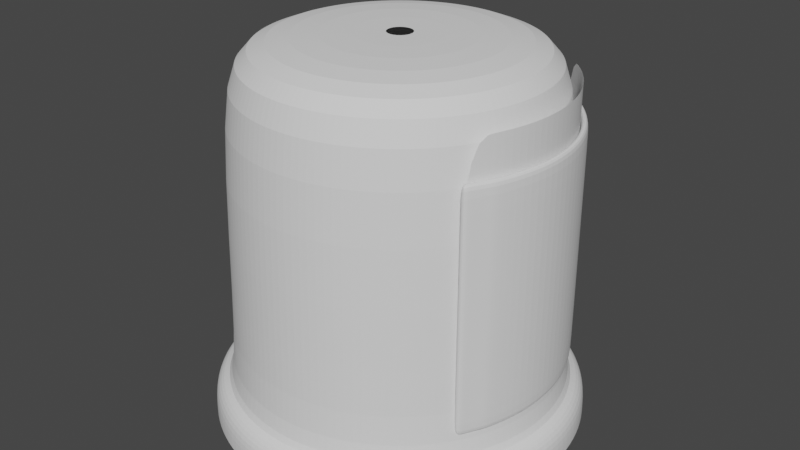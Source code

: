 # Source: Lightv1.blend  (saved by Blender 3.4.6; exported with 4.5.12 LTS)
import bpy
from mathutils import Matrix  # noqa: F401  (used for matrix-valued properties, if any)

bpy.ops.wm.read_factory_settings(use_empty=True)
scene = bpy.context.scene
scene.name = 'Scene'

# ---- collections
col_collection = bpy.data.collections.new('Collection'); scene.collection.children.link(col_collection)

# ---- world
world_world = bpy.data.worlds.new('World'); scene.world = world_world
world_world.use_nodes = True; world_world.node_tree.nodes.clear()
_N = world_world.node_tree.nodes; _L = world_world.node_tree.links
n0 = _N.new('ShaderNodeOutputWorld'); n0.name = 'World Output'; n0.location = (300, 300)
n1 = _N.new('ShaderNodeBackground'); n1.name = 'Background'; n1.location = (10, 300)
n1.inputs[0].default_value = (0.05088, 0.05088, 0.05088, 1.0)
_L.new(n1.outputs[0], n0.inputs[0])
n0.is_active_output = True
world_world.color = (0.05088, 0.05088, 0.05088)
world_world.use_sun_shadow = False
world_world.sun_shadow_jitter_overblur = 0.0

# ---- meshes
me_circle = bpy.data.meshes.new('Circle')
me_circle.from_pydata([(0.0, 1.0, 0.0), (-0.1951, 0.9808, 0.0), (-0.3827, 0.9239, 0.0), (-0.5556, 0.8315, 0.0), (-0.7071, 0.7071, 0.0), (-0.8315, 0.5556, 0.0), (-0.9239, 0.3827, 0.0), (-0.9808, 0.1951, 0.0), (-1.0, 0.0, 0.0), (-0.9808, -0.1951, 0.0), (-0.9239, -0.3827, 0.0), (-0.8315, -0.5556, 0.0), (-0.7071, -0.7071, 0.0), (-0.5556, -0.8315, 0.0), (-0.3827, -0.9239, 0.0), (-0.1951, -0.9808, 0.0), (0.0, -1.0, 0.0), (0.1951, -0.9808, 0.0), (0.3827, -0.9239, 0.0), (0.5556, -0.8315, 0.0), (0.7071, -0.7071, 0.0), (0.8315, -0.5556, 0.0), (0.9239, -0.3827, 0.0), (0.9808, -0.1951, 0.0), (1.0, 0.0, 0.0), (0.9808, 0.1951, 0.0), (0.9239, 0.3827, 0.0), (0.8315, 0.5556, 0.0), (0.7071, 0.7071, 0.0), (0.5556, 0.8315, 0.0), (0.3827, 0.9239, 0.0), (0.1951, 0.9808, 0.0), (-1.561e-09, 0.871, 0.1969), (-0.1699, 0.8543, 0.1969), (-0.3333, 0.8047, 0.1969), (-0.4839, 0.7243, 0.1969), (-0.6159, 0.6159, 0.1969), (-0.7243, 0.4839, 0.1969), (-0.8047, 0.3333, 0.1969), (-0.8543, 0.1699, 0.1969), (-0.871, 1.922e-09, 0.1969), (-0.8543, -0.1699, 0.1969), (-0.8047, -0.3333, 0.1969), (-0.7243, -0.4839, 0.1969), (-0.6159, -0.6159, 0.1969), (-0.4839, -0.7243, 0.1969), (-0.3333, -0.8047, 0.1969), (-0.1699, -0.8543, 0.1969), (-1.561e-09, -0.871, 0.1969), (0.1699, -0.8543, 0.1969), (0.3333, -0.8047, 0.1969), (0.4839, -0.7243, 0.1969), (0.6159, -0.6159, 0.1969), (0.7243, -0.4839, 0.1969), (0.8047, -0.3333, 0.1969), (0.8543, -0.1699, 0.1969), (0.871, 1.922e-09, 0.1969), (0.8543, 0.1699, 0.1969), (0.8047, 0.3333, 0.1969), (0.7243, 0.4839, 0.1969), (0.6159, 0.6159, 0.1969), (0.4839, 0.7243, 0.1969), (0.3333, 0.8047, 0.1969), (0.1699, 0.8543, 0.1969), (-1.561e-09, 0.871, 1.843), (-0.1699, 0.8543, 1.843), (-0.3333, 0.8047, 1.843), (-0.4839, 0.7243, 1.843), (-0.6159, 0.6159, 1.843), (-0.7243, 0.4839, 1.843), (-0.8047, 0.3333, 1.843), (-0.8543, 0.1699, 1.843), (-0.871, 1.922e-09, 1.843), (-0.8543, -0.1699, 1.843), (-0.8047, -0.3333, 1.843), (-0.7243, -0.4839, 1.843), (-0.6159, -0.6159, 1.843), (-0.4839, -0.7243, 1.843), (-0.3333, -0.8047, 1.843), (-0.1699, -0.8543, 1.843), (-1.561e-09, -0.871, 1.843), (0.1699, -0.8543, 1.843), (0.3333, -0.8047, 1.843), (0.4839, -0.7243, 1.843), (0.6159, -0.6159, 1.843), (0.7243, -0.4839, 1.843), (0.8047, -0.3333, 1.843), (0.8543, -0.1699, 1.843), (0.871, 1.922e-09, 1.843), (0.8543, 0.1699, 1.843), (0.8047, 0.3333, 1.843), (0.7243, 0.4839, 1.843), (0.6159, 0.6159, 1.843), (0.4839, 0.7243, 1.843), (0.3333, 0.8047, 1.843), (0.1699, 0.8543, 1.843), (-9.01e-10, 0.7258, 2.04), (-0.1416, 0.7118, 2.04), (-0.2777, 0.6705, 2.04), (-0.4032, 0.6035, 2.04), (-0.5132, 0.5132, 2.04), (-0.6035, 0.4032, 2.04), (-0.6705, 0.2777, 2.04), (-0.7118, 0.1416, 2.04), (-0.7258, 2.93e-09, 2.04), (-0.7118, -0.1416, 2.04), (-0.6705, -0.2777, 2.04), (-0.6035, -0.4032, 2.04), (-0.5132, -0.5132, 2.04), (-0.4032, -0.6035, 2.04), (-0.2777, -0.6705, 2.04), (-0.1416, -0.7118, 2.04), (-9.01e-10, -0.7258, 2.04), (0.1416, -0.7118, 2.04), (0.2777, -0.6705, 2.04), (0.4032, -0.6035, 2.04), (0.5132, -0.5132, 2.04), (0.6035, -0.4032, 2.04), (0.6705, -0.2777, 2.04), (0.7118, -0.1416, 2.04), (0.7258, 2.93e-09, 2.04), (0.7118, 0.1416, 2.04), (0.6705, 0.2777, 2.04), (0.6035, 0.4032, 2.04), (0.5132, 0.5132, 2.04), (0.4032, 0.6035, 2.04), (0.2777, 0.6705, 2.04), (0.1416, 0.7118, 2.04), (3.301e-09, 0.06653, 2.04), (-0.01298, 0.06525, 2.04), (-0.02546, 0.06146, 2.04), (-0.03696, 0.05531, 2.04), (-0.04704, 0.04704, 2.04), (-0.05531, 0.03696, 2.04), (-0.06146, 0.02546, 2.04), (-0.06525, 0.01298, 2.04), (-0.06653, 2.686e-10, 2.04), (-0.06525, -0.01298, 2.04), (-0.06146, -0.02546, 2.04), (-0.05531, -0.03696, 2.04), (-0.04704, -0.04704, 2.04), (-0.03696, -0.05531, 2.04), (-0.02546, -0.06146, 2.04), (-0.01298, -0.06525, 2.04), (3.301e-09, -0.06653, 2.04), (0.01298, -0.06525, 2.04), (0.02546, -0.06146, 2.04), (0.03696, -0.05531, 2.04), (0.04704, -0.04704, 2.04), (0.05531, -0.03696, 2.04), (0.06146, -0.02546, 2.04), (0.06525, -0.01298, 2.04), (0.06653, 2.686e-10, 2.04), (0.06525, 0.01298, 2.04), (0.06146, 0.02546, 2.04), (0.05531, 0.03696, 2.04), (0.04704, 0.04704, 2.04), (0.03696, 0.05531, 2.04), (0.02546, 0.06146, 2.04), (0.01298, 0.06525, 2.04), (0.0, 1.0, 0.1369), (-7.3e-10, 0.9397, 0.1969), (-0.1833, 0.9217, 0.1969), (-0.1951, 0.9808, 0.1369), (-0.3596, 0.8682, 0.1969), (-0.3827, 0.9239, 0.1369), (-0.5221, 0.7813, 0.1969), (-0.5556, 0.8315, 0.1369), (-0.6645, 0.6645, 0.1969), (-0.7071, 0.7071, 0.1369), (-0.7813, 0.5221, 0.1969), (-0.8315, 0.5556, 0.1369), (-0.8682, 0.3596, 0.1969), (-0.9239, 0.3827, 0.1369), (-0.9217, 0.1833, 0.1969), (-0.9808, 0.1951, 0.1369), (-0.9397, 8.984e-10, 0.1969), (-1.0, 0.0, 0.1369), (-0.9217, -0.1833, 0.1969), (-0.9808, -0.1951, 0.1369), (-0.8682, -0.3596, 0.1969), (-0.9239, -0.3827, 0.1369), (-0.7813, -0.5221, 0.1969), (-0.8315, -0.5556, 0.1369), (-0.6645, -0.6645, 0.1969), (-0.7071, -0.7071, 0.1369), (-0.5221, -0.7813, 0.1969), (-0.5556, -0.8315, 0.1369), (-0.3596, -0.8682, 0.1969), (-0.3827, -0.9239, 0.1369), (-0.1833, -0.9217, 0.1969), (-0.1951, -0.9808, 0.1369), (-7.3e-10, -0.9397, 0.1969), (0.0, -1.0, 0.1369), (0.1833, -0.9217, 0.1969), (0.1951, -0.9808, 0.1369), (0.3596, -0.8682, 0.1969), (0.3827, -0.9239, 0.1369), (0.5221, -0.7813, 0.1969), (0.5556, -0.8315, 0.1369), (0.6645, -0.6645, 0.1969), (0.7071, -0.7071, 0.1369), (0.7813, -0.5221, 0.1969), (0.8315, -0.5556, 0.1369), (0.8682, -0.3596, 0.1969), (0.9239, -0.3827, 0.1369), (0.9217, -0.1833, 0.1969), (0.9808, -0.1951, 0.1369), (0.9397, 8.984e-10, 0.1969), (1.0, 0.0, 0.1369), (0.9217, 0.1833, 0.1969), (0.9808, 0.1951, 0.1369), (0.8682, 0.3596, 0.1969), (0.9239, 0.3827, 0.1369), (0.7813, 0.5221, 0.1969), (0.8315, 0.5556, 0.1369), (0.6645, 0.6645, 0.1969), (0.7071, 0.7071, 0.1369), (0.5221, 0.7813, 0.1969), (0.5556, 0.8315, 0.1369), (0.3596, 0.8682, 0.1969), (0.3827, 0.9239, 0.1369), (0.1833, 0.9217, 0.1969), (0.1951, 0.9808, 0.1369), (0.7243, -0.4839, 0.1969), (0.8047, -0.3333, 0.1969), (0.8543, -0.1699, 0.1969), (0.871, 1.922e-09, 0.1969), (0.8543, 0.1699, 0.1969), (0.8047, 0.3333, 0.1969), (0.7243, 0.4839, 0.1969), (0.6159, 0.6159, 0.1969), (0.4839, 0.7243, 0.1969), (0.7243, -0.4839, 1.843), (0.8047, -0.3333, 1.843), (0.8543, -0.1699, 1.843), (0.871, 1.922e-09, 1.843), (0.8543, 0.1699, 1.843), (0.8047, 0.3333, 1.843), (0.7243, 0.4839, 1.843), (0.6159, 0.6159, 1.843), (0.4839, 0.7243, 1.843)], [], [(196, 194, 49, 50), (170, 168, 36, 37), (198, 196, 50, 51), (172, 170, 37, 38), (164, 162, 33, 34), (200, 198, 51, 52), (174, 172, 38, 39), (202, 200, 52, 53), (176, 174, 39, 40), (204, 202, 53, 54), (178, 176, 40, 41), (206, 204, 54, 55), (180, 178, 41, 42), (208, 206, 55, 56), (182, 180, 42, 43), (210, 208, 56, 57), (184, 182, 43, 44), (212, 210, 57, 58), (186, 184, 44, 45), (214, 212, 58, 59), (188, 186, 45, 46), (216, 214, 59, 60), (190, 188, 46, 47), (161, 222, 63, 32), (218, 216, 60, 61), (192, 190, 47, 48), (166, 164, 34, 35), (220, 218, 61, 62), (194, 192, 48, 49), (168, 166, 35, 36), (222, 220, 62, 63), (12, 11, 183, 185), (26, 25, 211, 213), (13, 12, 185, 187), (27, 26, 213, 215), (14, 13, 187, 189), (1, 0, 160, 163), (28, 27, 215, 217), (15, 14, 189, 191), (2, 1, 163, 165), (29, 28, 217, 219), (16, 15, 191, 193), (3, 2, 165, 167), (30, 29, 219, 221), (17, 16, 193, 195), (4, 3, 167, 169), (31, 30, 221, 223), (18, 17, 195, 197), (5, 4, 169, 171), (0, 31, 223, 160), (19, 18, 197, 199), (6, 5, 171, 173), (20, 19, 199, 201), (7, 6, 173, 175), (21, 20, 201, 203), (8, 7, 175, 177), (22, 21, 203, 205), (9, 8, 177, 179), (23, 22, 205, 207), (10, 9, 179, 181), (24, 23, 207, 209), (11, 10, 181, 183), (25, 24, 209, 211), (47, 46, 78, 79), (34, 33, 65, 66), (61, 60, 92, 93), (48, 47, 79, 80), (35, 34, 66, 67), (62, 61, 93, 94), (49, 48, 80, 81), (36, 35, 67, 68), (63, 62, 94, 95), (50, 49, 81, 82), (37, 36, 68, 69), (32, 63, 95, 64), (51, 50, 82, 83), (38, 37, 69, 70), (52, 51, 83, 84), (39, 38, 70, 71), (53, 52, 84, 85), (40, 39, 71, 72), (54, 53, 85, 86), (41, 40, 72, 73), (55, 54, 86, 87), (42, 41, 73, 74), (56, 55, 87, 88), (43, 42, 74, 75), (57, 56, 88, 89), (44, 43, 75, 76), (58, 57, 89, 90), (45, 44, 76, 77), (59, 58, 90, 91), (46, 45, 77, 78), (33, 32, 64, 65), (60, 59, 91, 92), (82, 81, 113, 114), (69, 68, 100, 101), (64, 95, 127, 96), (83, 82, 114, 115), (70, 69, 101, 102), (84, 83, 115, 116), (71, 70, 102, 103), (85, 84, 116, 117), (72, 71, 103, 104), (86, 85, 117, 118), (73, 72, 104, 105), (87, 86, 118, 119), (74, 73, 105, 106), (88, 87, 119, 120), (75, 74, 106, 107), (89, 88, 120, 121), (76, 75, 107, 108), (90, 89, 121, 122), (77, 76, 108, 109), (91, 90, 122, 123), (78, 77, 109, 110), (65, 64, 96, 97), (92, 91, 123, 124), (79, 78, 110, 111), (66, 65, 97, 98), (93, 92, 124, 125), (80, 79, 111, 112), (67, 66, 98, 99), (94, 93, 125, 126), (81, 80, 112, 113), (68, 67, 99, 100), (95, 94, 126, 127), (117, 116, 148, 149), (104, 103, 135, 136), (118, 117, 149, 150), (105, 104, 136, 137), (119, 118, 150, 151), (106, 105, 137, 138), (120, 119, 151, 152), (107, 106, 138, 139), (121, 120, 152, 153), (108, 107, 139, 140), (122, 121, 153, 154), (109, 108, 140, 141), (123, 122, 154, 155), (110, 109, 141, 142), (97, 96, 128, 129), (124, 123, 155, 156), (111, 110, 142, 143), (98, 97, 129, 130), (125, 124, 156, 157), (112, 111, 143, 144), (99, 98, 130, 131), (126, 125, 157, 158), (113, 112, 144, 145), (100, 99, 131, 132), (127, 126, 158, 159), (114, 113, 145, 146), (101, 100, 132, 133), (96, 127, 159, 128), (115, 114, 146, 147), (102, 101, 133, 134), (116, 115, 147, 148), (103, 102, 134, 135), (163, 160, 161, 162), (165, 163, 162, 164), (167, 165, 164, 166), (169, 167, 166, 168), (171, 169, 168, 170), (173, 171, 170, 172), (175, 173, 172, 174), (177, 175, 174, 176), (179, 177, 176, 178), (181, 179, 178, 180), (183, 181, 180, 182), (185, 183, 182, 184), (187, 185, 184, 186), (189, 187, 186, 188), (191, 189, 188, 190), (193, 191, 190, 192), (195, 193, 192, 194), (197, 195, 194, 196), (199, 197, 196, 198), (201, 199, 198, 200), (203, 201, 200, 202), (205, 203, 202, 204), (207, 205, 204, 206), (209, 207, 206, 208), (211, 209, 208, 210), (213, 211, 210, 212), (215, 213, 212, 214), (217, 215, 214, 216), (219, 217, 216, 218), (221, 219, 218, 220), (223, 221, 220, 222), (160, 223, 222, 161), (162, 161, 32, 33), (232, 231, 240, 241), (225, 224, 233, 234), (226, 225, 234, 235), (227, 226, 235, 236), (228, 227, 236, 237), (229, 228, 237, 238), (230, 229, 238, 239), (231, 230, 239, 240)])
_uv = me_circle.uv_layers.new(name='UVMap')
_uv.uv.foreach_set('vector', [0.0, 0.0, 0.0, 0.0, 0.0, 0.0, 0.0, 0.0, 0.0, 0.0, 0.0, 0.0, 0.0, 0.0, 0.0, 0.0, 0.0, 0.0, 0.0, 0.0, 0.0, 0.0, 0.0, 0.0, 0.0, 0.0, 0.0, 0.0, 0.0, 0.0, 0.0, 0.0, 0.0, 0.0, 0.0, 0.0, 0.0, 0.0, 0.0, 0.0, 0.0, 0.0, 0.0, 0.0, 0.0, 0.0, 0.0, 0.0, 0.0, 0.0, 0.0, 0.0, 0.0, 0.0, 0.0, 0.0, 0.0, 0.0, 0.0, 0.0, 0.0, 0.0, 0.0, 0.0, 0.0, 0.0, 0.0, 0.0, 0.0, 0.0, 0.0, 0.0, 0.0, 0.0, 0.0, 0.0, 0.0, 0.0, 0.0, 0.0, 0.0, 0.0, 0.0, 0.0, 0.0, 0.0, 0.0, 0.0, 0.0, 0.0, 0.0, 0.0, 0.0, 0.0, 0.0, 0.0, 0.0, 0.0, 0.0, 0.0, 0.0, 0.0, 0.0, 0.0, 0.0, 0.0, 0.0, 0.0, 0.0, 0.0, 0.0, 0.0, 0.0, 0.0, 0.0, 0.0, 0.0, 0.0, 0.0, 0.0, 0.0, 0.0, 0.0, 0.0, 0.0, 0.0, 0.0, 0.0, 0.0, 0.0, 0.0, 0.0, 0.0, 0.0, 0.0, 0.0, 0.0, 0.0, 0.0, 0.0, 0.0, 0.0, 0.0, 0.0, 0.0, 0.0, 0.0, 0.0, 0.0, 0.0, 0.0, 0.0, 0.0, 0.0, 0.0, 0.0, 0.0, 0.0, 0.0, 0.0, 0.0, 0.0, 0.0, 0.0, 0.0, 0.0, 0.0, 0.0, 0.0, 0.0, 0.0, 0.0, 0.0, 0.0, 0.0, 0.0, 0.0, 0.0, 0.0, 0.0, 0.0, 0.0, 0.0, 0.0, 0.0, 0.0, 0.0, 0.0, 0.0, 0.0, 0.0, 0.0, 0.0, 0.0, 0.0, 0.0, 0.0, 0.0, 0.0, 0.0, 0.0, 0.0, 0.0, 0.0, 0.0, 0.0, 0.0, 0.0, 0.0, 0.0, 0.0, 0.0, 0.0, 0.0, 0.0, 0.0, 0.0, 0.0, 0.0, 0.0, 0.0, 0.0, 0.0, 0.0, 0.0, 0.0, 0.0, 0.0, 0.0, 0.0, 0.0, 0.0, 0.0, 0.0, 0.0, 0.0, 0.0, 0.0, 0.0, 0.0, 0.0, 0.0, 0.0, 0.0, 0.0, 0.0, 0.0, 0.0, 0.0, 0.0, 0.0, 0.0, 0.0, 0.0, 0.0, 0.0, 0.0, 0.0, 0.0, 0.0, 0.0, 0.0, 0.0, 0.0, 0.0, 0.0, 0.0, 0.0, 0.0, 0.0, 0.0, 0.0, 0.0, 0.0, 0.0, 0.0, 0.0, 0.0, 0.0, 0.0, 0.0, 0.0, 0.0, 0.0, 0.0, 0.0, 0.0, 0.0, 0.0, 0.0, 0.0, 0.0, 0.0, 0.0, 0.0, 0.0, 0.0, 0.0, 0.0, 0.0, 0.0, 0.0, 0.0, 0.0, 0.0, 0.0, 0.0, 0.0, 0.0, 0.0, 0.0, 0.0, 0.0, 0.0, 0.0, 0.0, 0.0, 0.0, 0.0, 0.0, 0.0, 0.0, 0.0, 0.0, 0.0, 0.0, 0.0, 0.0, 0.0, 0.0, 0.0, 0.0, 0.0, 0.0, 0.0, 0.0, 0.0, 0.0, 0.0, 0.0, 0.0, 0.0, 0.0, 0.0, 0.0, 0.0, 0.0, 0.0, 0.0, 0.0, 0.0, 0.0, 0.0, 0.0, 0.0, 0.0, 0.0, 0.0, 0.0, 0.0, 0.0, 0.0, 0.0, 0.0, 0.0, 0.0, 0.0, 0.0, 0.0, 0.0, 0.0, 0.0, 0.0, 0.0, 0.0, 0.0, 0.0, 0.0, 0.0, 0.0, 0.0, 0.0, 0.0, 0.0, 0.0, 0.0, 0.0, 0.0, 0.0, 0.0, 0.0, 0.0, 0.0, 0.0, 0.0, 0.0, 0.0, 0.0, 0.0, 0.0, 0.0, 0.0, 0.0, 0.0, 0.0, 0.0, 0.0, 0.0, 0.0, 0.0, 0.0, 0.0, 0.0, 0.0, 0.0, 0.0, 0.0, 0.0, 0.0, 0.0, 0.0, 0.0, 0.0, 0.0, 0.0, 0.0, 0.0, 0.0, 0.0, 0.0, 0.0, 0.0, 0.0, 0.0, 0.0, 0.0, 0.0, 0.0, 0.0, 0.0, 0.0, 0.0, 0.0, 0.0, 0.0, 0.0, 0.0, 0.0, 0.0, 0.0, 0.0, 0.0, 0.0, 0.0, 0.0, 0.0, 0.0, 0.0, 0.0, 0.0, 0.0, 0.0, 0.0, 0.0, 0.0, 0.0, 0.0, 0.0, 0.0, 0.0, 0.0, 0.0, 0.0, 0.0, 0.0, 0.0, 0.0, 0.0, 0.0, 0.0, 0.0, 0.0, 0.0, 0.0, 0.0, 0.0, 0.0, 0.0, 0.0, 0.0, 0.0, 0.0, 0.0, 0.0, 0.0, 0.0, 0.0, 0.0, 0.0, 0.0, 0.0, 0.0, 0.0, 0.0, 0.0, 0.0, 0.0, 0.0, 0.0, 0.0, 0.0, 0.0, 0.0, 0.0, 0.0, 0.0, 0.0, 0.0, 0.0, 0.0, 0.0, 0.0, 0.0, 0.0, 0.0, 0.0, 0.0, 0.0, 0.0, 0.0, 0.0, 0.0, 0.0, 0.0, 0.0, 0.0, 0.0, 0.0, 0.0, 0.0, 0.0, 0.0, 0.0, 0.0, 0.0, 0.0, 0.0, 0.0, 0.0, 0.0, 0.0, 0.0, 0.0, 0.0, 0.0, 0.0, 0.0, 0.0, 0.0, 0.0, 0.0, 0.0, 0.0, 0.0, 0.0, 0.0, 0.0, 0.0, 0.0, 0.0, 0.0, 0.0, 0.0, 0.0, 0.0, 0.0, 0.0, 0.0, 0.0, 0.0, 0.0, 0.0, 0.0, 0.0, 0.0, 0.0, 0.0, 0.0, 0.0, 0.0, 0.0, 0.0, 0.0, 0.0, 0.0, 0.0, 0.0, 0.0, 0.0, 0.0, 0.0, 0.0, 0.0, 0.0, 0.0, 0.0, 0.0, 0.0, 0.0, 0.0, 0.0, 0.0, 0.0, 0.0, 0.0, 0.0, 0.0, 0.0, 0.0, 0.0, 0.0, 0.0, 0.0, 0.0, 0.0, 0.0, 0.0, 0.0, 0.0, 0.0, 0.0, 0.0, 0.0, 0.0, 0.0, 0.0, 0.0, 0.0, 0.0, 0.0, 0.0, 0.0, 0.0, 0.0, 0.0, 0.0, 0.0, 0.0, 0.0, 0.0, 0.0, 0.0, 0.0, 0.0, 0.0, 0.0, 0.0, 0.0, 0.0, 0.0, 0.0, 0.0, 0.0, 0.0, 0.0, 0.0, 0.0, 0.0, 0.0, 0.0, 0.0, 0.0, 0.0, 0.0, 0.0, 0.0, 0.0, 0.0, 0.0, 0.0, 0.0, 0.0, 0.0, 0.0, 0.0, 0.0, 0.0, 0.0, 0.0, 0.0, 0.0, 0.0, 0.0, 0.0, 0.0, 0.0, 0.0, 0.0, 0.0, 0.0, 0.0, 0.0, 0.0, 0.0, 0.0, 0.0, 0.0, 0.0, 0.0, 0.0, 0.0, 0.0, 0.0, 0.0, 0.0, 0.0, 0.0, 0.0, 0.0, 0.0, 0.0, 0.0, 0.0, 0.0, 0.0, 0.0, 0.0, 0.0, 0.0, 0.0, 0.0, 0.0, 0.0, 0.0, 0.0, 0.0, 0.0, 0.0, 0.0, 0.0, 0.0, 0.0, 0.0, 0.0, 0.0, 0.0, 0.0, 0.0, 0.0, 0.0, 0.0, 0.0, 0.0, 0.0, 0.0, 0.0, 0.0, 0.0, 0.0, 0.0, 0.0, 0.0, 0.0, 0.0, 0.0, 0.0, 0.0, 0.0, 0.0, 0.0, 0.0, 0.0, 0.0, 0.0, 0.0, 0.0, 0.0, 0.0, 0.0, 0.0, 0.0, 0.0, 0.0, 0.0, 0.0, 0.0, 0.0, 0.0, 0.0, 0.0, 0.0, 0.0, 0.0, 0.0, 0.0, 0.0, 0.0, 0.0, 0.0, 0.0, 0.0, 0.0, 0.0, 0.0, 0.0, 0.0, 0.0, 0.0, 0.0, 0.0, 0.0, 0.0, 0.0, 0.0, 0.0, 0.0, 0.0, 0.0, 0.0, 0.0, 0.0, 0.0, 0.0, 0.0, 0.0, 0.0, 0.0, 0.0, 0.0, 0.0, 0.0, 0.0, 0.0, 0.0, 0.0, 0.0, 0.0, 0.0, 0.0, 0.0, 0.0, 0.0, 0.0, 0.0, 0.0, 0.0, 0.0, 0.0, 0.0, 0.0, 0.0, 0.0, 0.0, 0.0, 0.0, 0.0, 0.0, 0.0, 0.0, 0.0, 0.0, 0.0, 0.0, 0.0, 0.0, 0.0, 0.0, 0.0, 0.0, 0.0, 0.0, 0.0, 0.0, 0.0, 0.0, 0.0, 0.0, 0.0, 0.0, 0.0, 0.0, 0.0, 0.0, 0.0, 0.0, 0.0, 0.0, 0.0, 0.0, 0.0, 0.0, 0.0, 0.0, 0.0, 0.0, 0.0, 0.0, 0.0, 0.0, 0.0, 0.0, 0.0, 0.0, 0.0, 0.0, 0.0, 0.0, 0.0, 0.0, 0.0, 0.0, 0.0, 0.0, 0.0, 0.0, 0.0, 0.0, 0.0, 0.0, 0.0, 0.0, 0.0, 0.0, 0.0, 0.0, 0.0, 0.0, 0.0, 0.0, 0.0, 0.0, 0.0, 0.0, 0.0, 0.0, 0.0, 0.0, 0.0, 0.0, 0.0, 0.0, 0.0, 0.0, 0.0, 0.0, 0.0, 0.0, 0.0, 0.0, 0.0, 0.0, 0.0, 0.0, 0.0, 0.0, 0.0, 0.0, 0.0, 0.0, 0.0, 0.0, 0.0, 0.0, 0.0, 0.0, 0.0, 0.0, 0.0, 0.0, 0.0, 0.0, 0.0, 0.0, 0.0, 0.0, 0.0, 0.0, 0.0, 0.0, 0.0, 0.0, 0.0, 0.0, 0.0, 0.0, 0.0, 0.0, 0.0, 0.0, 0.0, 0.0, 0.0, 0.0, 0.0, 0.0, 0.0, 0.0, 0.0, 0.0, 0.0, 0.0, 0.0, 0.0, 0.0, 0.0, 0.0, 0.0, 0.0, 0.0, 0.0, 0.0, 0.0, 0.0, 0.0, 0.0, 0.0, 0.0, 0.0, 0.0, 0.0, 0.0, 0.0, 0.0, 0.0, 0.0, 0.0, 0.0, 0.0, 0.0, 0.0, 0.0, 0.0, 0.0, 0.0, 0.0, 0.0, 0.0, 0.0, 0.0, 0.0, 0.0, 0.0, 0.0, 0.0, 0.0, 0.0, 0.0, 0.0, 0.0, 0.0, 0.0, 0.0, 0.0, 0.0, 0.0, 0.0, 0.0, 0.0, 0.0, 0.0, 0.0, 0.0, 0.0, 0.0, 0.0, 0.0, 0.0, 0.0, 0.0, 0.0, 0.0, 0.0, 0.0, 0.0, 0.0, 0.0, 0.0, 0.0, 0.0, 0.0, 0.0, 0.0, 0.0, 0.0, 0.0, 0.0, 0.0, 0.0, 0.0, 0.0, 0.0, 0.0, 0.0, 0.0, 0.0, 0.0, 0.0, 0.0, 0.0, 0.0, 0.0, 0.0, 0.0, 0.0, 0.0, 0.0, 0.0, 0.0, 0.0, 0.0, 0.0, 0.0, 0.0, 0.0, 0.0, 0.0, 0.0, 0.0, 0.0, 0.0, 0.0, 0.0, 0.0, 0.0, 0.0, 0.0, 0.0, 0.0, 0.0, 0.0, 0.0, 0.0, 0.0, 0.0, 0.0, 0.0, 0.0, 0.0, 0.0, 0.0, 0.0, 0.0, 0.0, 0.0, 0.0, 0.0, 0.0, 0.0, 0.0, 0.0, 0.0, 0.0, 0.0, 0.0, 0.0, 0.0, 0.0, 0.0, 0.0, 0.0, 0.0, 0.0, 0.0, 0.0, 0.0, 0.0, 0.0, 0.0, 0.0, 0.0, 0.0, 0.0, 0.0, 0.0, 0.0, 0.0, 0.0, 0.0, 0.0, 0.0, 0.0, 0.0, 0.0, 0.0, 0.0, 0.0, 0.0, 0.0, 0.0, 0.0, 0.0, 0.0, 0.0, 0.0, 0.0, 0.0, 0.0, 0.0, 0.0, 0.0, 0.0, 0.0, 0.0, 0.0, 0.0, 0.0, 0.0, 0.0, 0.0, 0.0, 0.0, 0.0, 0.0, 0.0, 0.0, 0.0, 0.0, 0.0, 0.0, 0.0, 0.0, 0.0, 0.0, 0.0, 0.0, 0.0, 0.0, 0.0, 0.0, 0.0, 0.0, 0.0, 0.0, 0.0, 0.0, 0.0, 0.0, 0.0, 0.0, 0.0, 0.0, 0.0, 0.0, 0.0, 0.0, 0.0, 0.0, 0.0, 0.0, 0.0, 0.0, 0.0, 0.0, 0.0, 0.0, 0.0, 0.0, 0.0, 0.0, 0.0, 0.0, 0.0, 0.0, 0.0, 0.0, 0.0, 0.0, 0.0, 0.0, 0.0, 0.0, 0.0, 0.0, 0.0, 0.0, 0.0, 0.0, 0.0, 0.0, 0.0, 0.0, 0.0, 0.0, 0.0, 0.0, 0.0, 0.0, 0.0, 0.0, 0.0, 0.0, 0.0, 0.0, 0.0, 0.0, 0.0, 0.0, 0.0, 0.0, 0.0, 0.0, 0.0, 0.0, 0.0, 0.0, 0.0, 0.0, 0.0, 0.0, 0.0, 0.0, 0.0, 0.0, 0.0, 0.0, 0.0, 0.0, 0.0, 0.0, 0.0, 0.0, 0.0, 0.0, 0.0, 0.0, 0.0, 0.0, 0.0, 0.0, 0.0, 0.0, 0.0, 0.0, 0.0, 0.0, 0.0, 0.0, 0.0, 0.0, 0.0, 0.0, 0.0, 0.0, 0.0, 0.0, 0.0, 0.0, 0.0, 0.0, 0.0, 0.0, 0.0, 0.0, 0.0, 0.0, 0.0, 0.0, 0.0, 0.0, 0.0, 0.0, 0.0, 0.0, 0.0, 0.0, 0.0, 0.0, 0.0, 0.0, 0.0, 0.0, 0.0, 0.0, 0.0, 0.0, 0.0, 0.0, 0.0, 0.0, 0.0, 0.0, 0.0, 0.0, 0.0, 0.0, 0.0, 0.0, 0.0, 0.0, 0.0, 0.0, 0.0, 0.0, 0.0, 0.0, 0.0, 0.0, 0.0, 0.0, 0.0, 0.0, 0.0, 0.0, 0.0, 0.0, 0.0, 0.0, 0.0, 0.0, 0.0, 0.0, 0.0, 0.0, 0.0, 0.0, 0.0, 0.0, 0.0, 0.0, 0.0, 0.0, 0.0, 0.0, 0.0, 0.0, 0.0, 0.0, 0.0, 0.0, 0.0, 0.0, 0.0, 0.0, 0.0, 0.0, 0.0, 0.0, 0.0, 0.0, 0.0, 0.0, 0.0, 0.0, 0.0, 0.0, 0.0, 0.0, 0.0, 0.0, 0.0, 0.0, 0.0, 0.0, 0.0, 0.0, 0.0, 0.0, 0.0, 0.0, 0.0, 0.0, 0.0, 0.0, 0.0, 0.0, 0.0, 0.0, 0.0, 0.0, 0.0, 0.0, 0.0, 0.0, 0.0, 0.0, 0.0, 0.0, 0.0, 0.0, 0.0, 0.0, 0.0, 0.0, 0.0, 0.0, 0.0, 0.0, 0.0, 0.0, 0.0, 0.0, 0.0, 0.0, 0.0, 0.0, 0.0, 0.0, 0.0, 0.0, 0.0, 0.0, 0.0, 0.0, 0.0, 0.0, 0.0, 0.0, 0.0, 0.0, 0.0, 0.0, 0.0, 0.0, 0.0, 0.0, 0.0, 0.0, 0.0, 0.0, 0.0, 0.0, 0.0, 0.0, 0.0, 0.0, 0.0, 0.0, 0.0, 0.0, 0.0, 0.0, 0.0, 0.0, 0.0, 0.0, 0.0, 0.0, 0.0, 0.0, 0.0, 0.0, 0.0, 0.0, 0.0, 0.0, 0.0, 0.0, 0.0, 0.0, 0.0, 0.0, 0.0, 0.0, 0.0, 0.0, 0.0, 0.0, 0.0, 0.0, 0.0, 0.0, 0.0, 0.0, 0.0, 0.0, 0.0, 0.0, 0.0, 0.0, 0.0, 0.0, 0.0, 0.0, 0.0, 0.0, 0.0, 0.0, 0.0, 0.0, 0.0, 0.0, 0.0, 0.0, 0.0, 0.0, 0.0, 0.0, 0.0, 0.0, 0.0, 0.0, 0.0, 0.0, 0.0, 0.0, 0.0, 0.0, 0.0, 0.0, 0.0])
me_circle.update()
me_circle_001 = bpy.data.meshes.new('Circle.001')
me_circle_001.from_pydata([(0.7243, -0.4839, 0.3444), (0.8047, -0.3333, 0.3444), (0.8543, -0.1699, 0.3444), (0.871, 0.0, 0.3444), (0.8543, 0.1699, 0.3444), (0.8047, 0.3333, 0.3444), (0.7243, 0.4839, 0.3444), (0.6159, 0.6159, 0.3444), (0.4839, 0.7243, 0.3444), (0.7243, -0.4839, 1.649), (0.8047, -0.3333, 1.649), (0.8543, -0.1699, 1.649), (0.871, 0.0, 1.649), (0.8543, 0.1699, 1.649), (0.8047, 0.3333, 1.649), (0.7243, 0.4839, 1.649), (0.6159, 0.6159, 1.649), (0.4839, 0.7243, 1.649), (0.6159, 0.6159, 1.559), (0.6159, 0.6159, 0.4345), (0.4839, 0.7243, 0.4345), (0.4839, 0.7243, 1.559), (0.7243, -0.4839, 1.559), (0.7243, -0.4839, 0.4345), (0.8047, -0.3333, 0.4345), (0.8047, -0.3333, 1.559), (0.8543, -0.1699, 0.4345), (0.8543, -0.1699, 1.559), (0.871, 0.0, 0.4345), (0.871, 0.0, 1.559), (0.8543, 0.1699, 0.4345), (0.8543, 0.1699, 1.559), (0.8047, 0.3333, 0.4345), (0.8047, 0.3333, 1.559), (0.7243, 0.4839, 0.4345), (0.7243, 0.4839, 1.559), (0.5422, 0.6764, 0.4345), (0.5595, 0.6622, 0.4345), (0.5595, 0.6622, 1.559), (0.5422, 0.6764, 1.559), (0.5422, 0.6764, 1.649), (0.5595, 0.6622, 1.649), (0.5595, 0.6622, 0.3444), (0.5422, 0.6764, 0.3444), (0.744, -0.447, 0.4345), (0.785, -0.3703, 0.4345), (0.785, -0.3703, 1.559), (0.744, -0.447, 1.559), (0.785, -0.3703, 1.649), (0.744, -0.447, 1.649), (0.744, -0.447, 0.3444), (0.785, -0.3703, 0.3444)], [], [(7, 6, 34, 19), (2, 1, 24, 26), (3, 2, 26, 28), (4, 3, 28, 30), (5, 4, 30, 32), (6, 5, 32, 34), (38, 18, 16, 41), (8, 43, 36, 20), (22, 47, 44, 23), (35, 33, 14, 15), (33, 31, 13, 14), (31, 29, 12, 13), (29, 27, 11, 12), (27, 25, 10, 11), (25, 46, 48, 10), (21, 39, 40, 17), (35, 18, 19, 34), (33, 35, 34, 32), (31, 33, 32, 30), (29, 31, 30, 28), (27, 29, 28, 26), (25, 27, 26, 24), (47, 22, 9, 49), (42, 7, 19, 37), (18, 35, 15, 16), (46, 25, 24, 45), (18, 38, 37, 19), (39, 36, 37, 38), (42, 37, 36, 43), (38, 41, 40, 39), (39, 21, 20, 36), (50, 0, 23, 44), (50, 44, 45, 51), (47, 49, 48, 46), (46, 45, 44, 47), (1, 51, 45, 24)])
_uv = me_circle_001.uv_layers.new(name='UVMap')
_uv.uv.foreach_set('vector', [0.0, 0.0, 0.0, 0.0, 0.0, 0.0, 0.0, 0.0, 0.0, 0.0, 0.0, 0.0, 0.0, 0.0, 0.0, 0.0, 0.0, 0.0, 0.0, 0.0, 0.0, 0.0, 0.0, 0.0, 0.0, 0.0, 0.0, 0.0, 0.0, 0.0, 0.0, 0.0, 0.0, 0.0, 0.0, 0.0, 0.0, 0.0, 0.0, 0.0, 0.0, 0.0, 0.0, 0.0, 0.0, 0.0, 0.0, 0.0, 0.0, 0.0, 0.0, 0.0, 0.0, 0.0, 0.0, 0.0, 0.0, 0.0, 0.0, 0.0, 0.0, 0.0, 0.0, 0.0, 0.0, 0.0, 0.0, 0.0, 0.0, 0.0, 0.0, 0.0, 0.0, 0.0, 0.0, 0.0, 0.0, 0.0, 0.0, 0.0, 0.0, 0.0, 0.0, 0.0, 0.0, 0.0, 0.0, 0.0, 0.0, 0.0, 0.0, 0.0, 0.0, 0.0, 0.0, 0.0, 0.0, 0.0, 0.0, 0.0, 0.0, 0.0, 0.0, 0.0, 0.0, 0.0, 0.0, 0.0, 0.0, 0.0, 0.0, 0.0, 0.0, 0.0, 0.0, 0.0, 0.0, 0.0, 0.0, 0.0, 0.0, 0.0, 0.0, 0.0, 0.0, 0.0, 0.0, 0.0, 0.0, 0.0, 0.0, 0.0, 0.0, 0.0, 0.0, 0.0, 0.0, 0.0, 0.0, 0.0, 0.0, 0.0, 0.0, 0.0, 0.0, 0.0, 0.0, 0.0, 0.0, 0.0, 0.0, 0.0, 0.0, 0.0, 0.0, 0.0, 0.0, 0.0, 0.0, 0.0, 0.0, 0.0, 0.0, 0.0, 0.0, 0.0, 0.0, 0.0, 0.0, 0.0, 0.0, 0.0, 0.0, 0.0, 0.0, 0.0, 0.0, 0.0, 0.0, 0.0, 0.0, 0.0, 0.0, 0.0, 0.0, 0.0, 0.0, 0.0, 0.0, 0.0, 0.0, 0.0, 0.0, 0.0, 0.0, 0.0, 0.0, 0.0, 0.0, 0.0, 0.0, 0.0, 0.0, 0.0, 0.0, 0.0, 0.0, 0.0, 0.0, 0.0, 0.0, 0.0, 0.0, 0.0, 0.0, 0.0, 0.0, 0.0, 0.0, 0.0, 0.0, 0.0, 0.0, 0.0, 0.0, 0.0, 0.0, 0.0, 0.0, 0.0, 0.0, 0.0, 0.0, 0.0, 0.0, 0.0, 0.0, 0.0, 0.0, 0.0, 0.0, 0.0, 0.0, 0.0, 0.0, 0.0, 0.0, 0.0, 0.0, 0.0, 0.0, 0.0, 0.0, 0.0, 0.0, 0.0, 0.0, 0.0, 0.0, 0.0, 0.0, 0.0, 0.0, 0.0, 0.0, 0.0, 0.0, 0.0, 0.0, 0.0, 0.0, 0.0, 0.0, 0.0, 0.0, 0.0, 0.0, 0.0, 0.0, 0.0, 0.0, 0.0, 0.0, 0.0, 0.0, 0.0, 0.0, 0.0])
me_circle_001.update()

# ---- objects
ob_circle = bpy.data.objects.new('Circle', me_circle)
ob_circle_001 = bpy.data.objects.new('Circle.001', me_circle_001)

# ---- transforms, parenting, visibility, modifiers, constraints
ob_circle.location = (0.0, 0.0, 0.0)
_m = ob_circle.modifiers.new('Bevel', 'BEVEL')
_m.limit_method = 'WEIGHT'
_m = ob_circle.modifiers.new('Subdivision', 'SUBSURF')
_m.levels = 2
ob_circle_001.location = (0.0, 0.0, 0.0)
_m = ob_circle_001.modifiers.new('Solidify', 'SOLIDIFY')
_m.thickness = 0.04
_m = ob_circle_001.modifiers.new('Subdivision', 'SUBSURF')
_m.levels = 2

# ---- collection membership
col_collection.objects.link(ob_circle)
col_collection.objects.link(ob_circle_001)

# ---- scene / render settings (as saved in the file)
scene.frame_start = 1; scene.frame_end = 250; scene.frame_set(1)
scene.render.engine = 'BLENDER_EEVEE_NEXT'
scene.cycles.sampling_pattern = 'TABULATED_SOBOL'
scene.cycles.use_light_tree = False
scene.view_settings.view_transform = 'Filmic'
bpy.context.view_layer.update()

# ---- added for rendering (the .blend has no active camera and no usable light): camera, sun
cam_auto = bpy.data.cameras.new('AutoCamera')
cam_auto.lens = 50.0
cam_auto.sensor_width = 36.0
cam_auto.clip_end = 1000.0
ob_auto_camera = bpy.data.objects.new('AutoCamera', cam_auto)
scene.collection.objects.link(ob_auto_camera)
ob_auto_camera.location = (3.22658, -3.87189, 3.60126)
ob_auto_camera.rotation_euler = (1.09748, -7.21219e-08, 0.694738)
scene.camera = ob_auto_camera
light_auto_sun = bpy.data.lights.new('AutoSun', 'SUN')
light_auto_sun.energy = 3.0
light_auto_sun.angle = 0.0523599
ob_auto_sun = bpy.data.objects.new('AutoSun', light_auto_sun)
scene.collection.objects.link(ob_auto_sun)
ob_auto_sun.rotation_euler = (0.872665, 0.174533, 0.523599)
bpy.context.view_layer.update()
